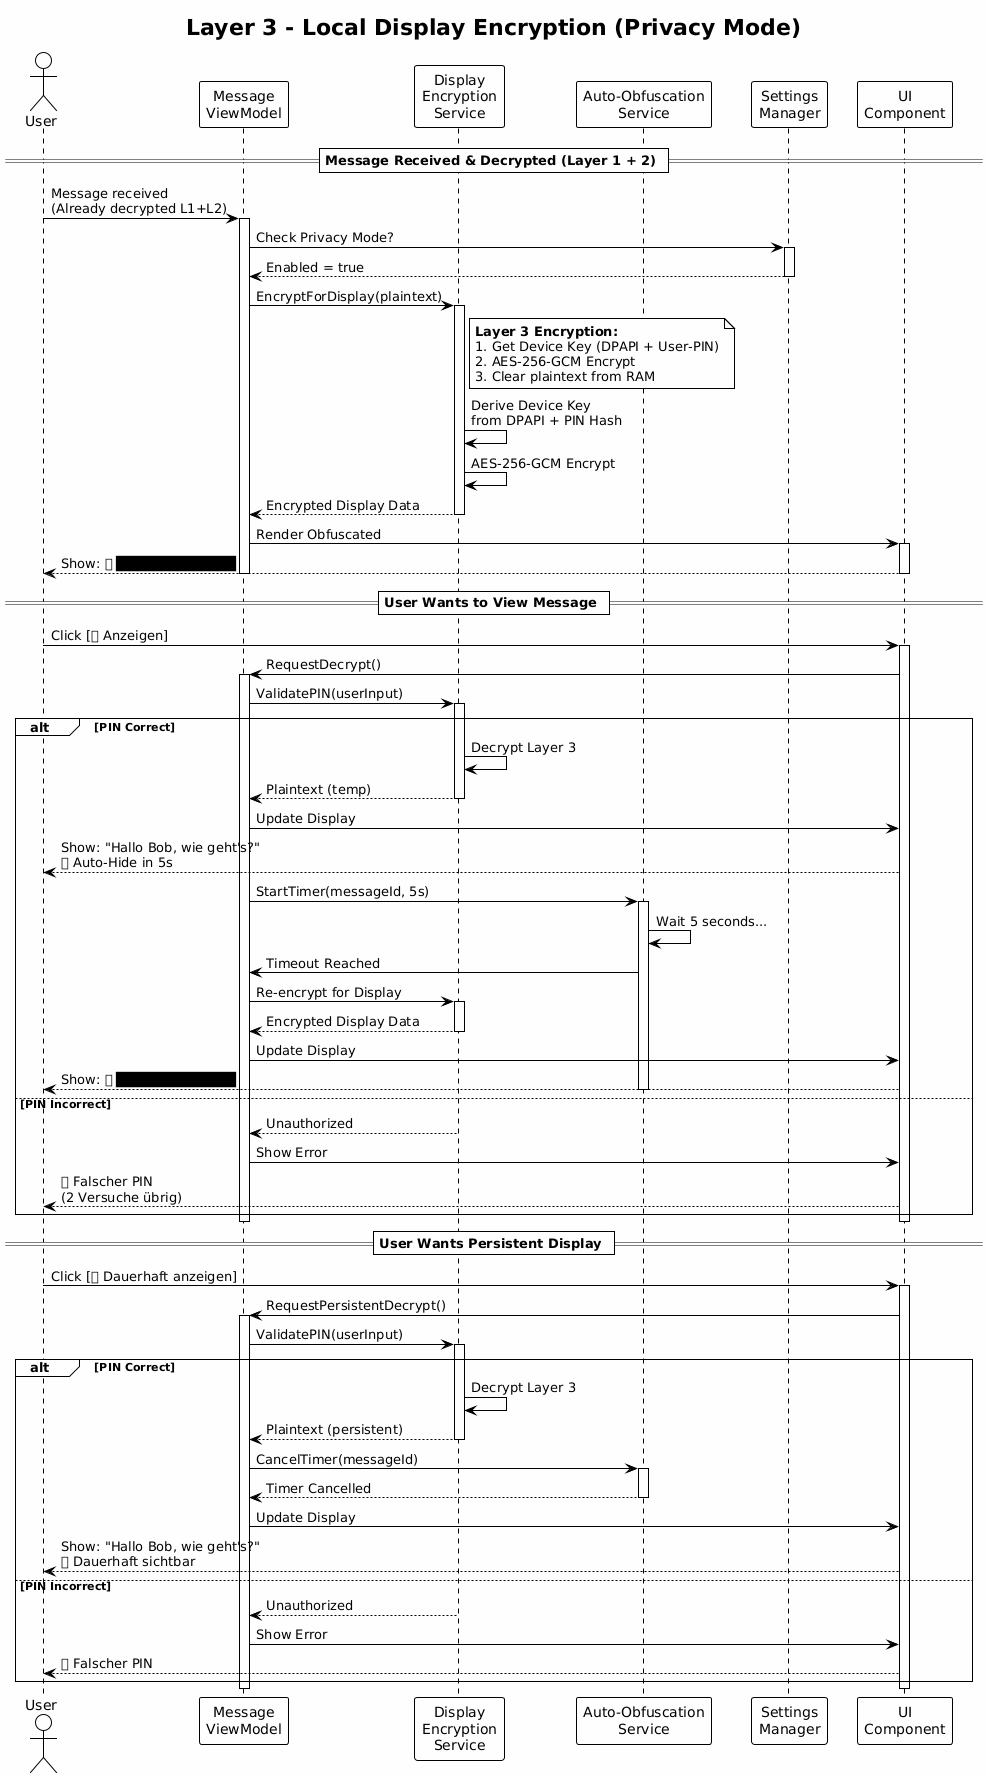

The diagram above was rendered by PlantUML. Its source (embedded in the PNG):
@startuml
!theme plain
skinparam backgroundColor #FEFEFE

title Layer 3 - Local Display Encryption (Privacy Mode)

actor User
participant "Message\nViewModel" as ViewModel
participant "Display\nEncryption\nService" as DisplaySvc
participant "Auto-Obfuscation\nService" as AutoObfuscate
participant "Settings\nManager" as Settings
participant "UI\nComponent" as UI

== Message Received & Decrypted (Layer 1 + 2) ==

User -> ViewModel : Message received\n(Already decrypted L1+L2)
activate ViewModel

ViewModel -> Settings : Check Privacy Mode?
activate Settings
Settings --> ViewModel : Enabled = true
deactivate Settings

ViewModel -> DisplaySvc : EncryptForDisplay(plaintext)
activate DisplaySvc

note right of DisplaySvc
  **Layer 3 Encryption:**
  1. Get Device Key (DPAPI + User-PIN)
  2. AES-256-GCM Encrypt
  3. Clear plaintext from RAM
end note

DisplaySvc -> DisplaySvc : Derive Device Key\nfrom DPAPI + PIN Hash
DisplaySvc -> DisplaySvc : AES-256-GCM Encrypt
DisplaySvc --> ViewModel : Encrypted Display Data
deactivate DisplaySvc

ViewModel -> UI : Render Obfuscated
activate UI
UI --> User : Show: 🔒 ████████████
deactivate UI

deactivate ViewModel

== User Wants to View Message ==

User -> UI : Click [👁 Anzeigen]
activate UI

UI -> ViewModel : RequestDecrypt()
activate ViewModel

ViewModel -> DisplaySvc : ValidatePIN(userInput)
activate DisplaySvc

alt PIN Correct
    DisplaySvc -> DisplaySvc : Decrypt Layer 3
    DisplaySvc --> ViewModel : Plaintext (temp)
    deactivate DisplaySvc
    
    ViewModel -> UI : Update Display
    UI --> User : Show: "Hallo Bob, wie geht's?"\n⏳ Auto-Hide in 5s
    
    ViewModel -> AutoObfuscate : StartTimer(messageId, 5s)
    activate AutoObfuscate
    
    AutoObfuscate -> AutoObfuscate : Wait 5 seconds...
    
    AutoObfuscate -> ViewModel : Timeout Reached
    
    ViewModel -> DisplaySvc : Re-encrypt for Display
    activate DisplaySvc
    DisplaySvc --> ViewModel : Encrypted Display Data
    deactivate DisplaySvc
    
    ViewModel -> UI : Update Display
    UI --> User : Show: 🔒 ████████████
    deactivate AutoObfuscate
    
else PIN Incorrect
    DisplaySvc --> ViewModel : Unauthorized
    deactivate DisplaySvc
    ViewModel -> UI : Show Error
    UI --> User : ❌ Falscher PIN\n(2 Versuche übrig)
end

deactivate ViewModel
deactivate UI

== User Wants Persistent Display ==

User -> UI : Click [🔓 Dauerhaft anzeigen]
activate UI

UI -> ViewModel : RequestPersistentDecrypt()
activate ViewModel

ViewModel -> DisplaySvc : ValidatePIN(userInput)
activate DisplaySvc

alt PIN Correct
    DisplaySvc -> DisplaySvc : Decrypt Layer 3
    DisplaySvc --> ViewModel : Plaintext (persistent)
    deactivate DisplaySvc
    
    ViewModel -> AutoObfuscate : CancelTimer(messageId)
    activate AutoObfuscate
    AutoObfuscate --> ViewModel : Timer Cancelled
    deactivate AutoObfuscate
    
    ViewModel -> UI : Update Display
    UI --> User : Show: "Hallo Bob, wie geht's?"\n🔓 Dauerhaft sichtbar
    
else PIN Incorrect
    DisplaySvc --> ViewModel : Unauthorized
    deactivate DisplaySvc
    ViewModel -> UI : Show Error
    UI --> User : ❌ Falscher PIN
end

deactivate ViewModel
deactivate UI
@enduml